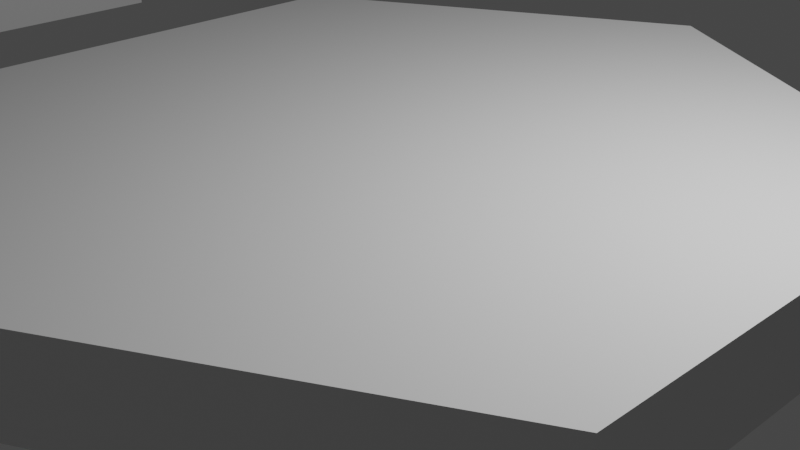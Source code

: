# Source: base_game.blend  (saved by Blender 3.6.13; exported with 4.5.12 LTS)
import bpy
from mathutils import Matrix  # noqa: F401  (used for matrix-valued properties, if any)

bpy.ops.wm.read_factory_settings(use_empty=True)
scene = bpy.context.scene
scene.name = 'Scene'

# ---- collections
col_collection = bpy.data.collections.new('Collection'); scene.collection.children.link(col_collection)

# ---- world
world_world = bpy.data.worlds.new('World'); scene.world = world_world
world_world.use_nodes = True; world_world.node_tree.nodes.clear()
_N = world_world.node_tree.nodes; _L = world_world.node_tree.links
n0 = _N.new('ShaderNodeOutputWorld'); n0.name = 'World Output'; n0.location = (300, 300)
n1 = _N.new('ShaderNodeBackground'); n1.name = 'Background'; n1.location = (10, 300)
n1.inputs[0].default_value = (0.05088, 0.05088, 0.05088, 1.0)
_L.new(n1.outputs[0], n0.inputs[0])
n0.is_active_output = True
world_world.color = (0.05088, 0.05088, 0.05088)
world_world.use_sun_shadow = False
world_world.sun_shadow_jitter_overblur = 0.0

# ---- cameras
cam_camera = bpy.data.cameras.new('Camera')
cam_camera.clip_end = 100.0
cam_camera.ortho_scale = 7.314

# ---- lights
light_light = bpy.data.lights.new('Light', 'POINT')
light_light.transmission_factor = 0.0
light_light.energy = 1000.0
light_light.shadow_soft_size = 0.1
light_light.shadow_maximum_resolution = 0.006
light_light.use_absolute_resolution = True

# ---- meshes
me_circle_001 = bpy.data.meshes.new('Circle.001')
me_circle_001.from_pydata([(0.0, 5.0, 0.0), (-4.33, 2.5, 0.0), (-4.33, -2.5, 0.0), (0.0, -5.0, 0.0), (4.33, -2.5, 0.0), (4.33, 2.5, 0.0), (0.0, 5.0, 1.0), (-4.33, 2.5, 1.0), (-4.33, -2.5, 1.0), (0.0, -5.0, 1.0), (4.33, -2.5, 1.0), (4.33, 2.5, 1.0)], [], [(1, 0, 5, 4, 3, 2), (7, 8, 9, 10, 11, 6), (5, 0, 6, 11), (3, 4, 10, 9), (1, 2, 8, 7), (4, 5, 11, 10), (2, 3, 9, 8), (0, 1, 7, 6)])
_uv = me_circle_001.uv_layers.new(name='UVMap')
_uv.uv.foreach_set('vector', [0.0, 0.0, 0.0, 0.0, 0.0, 0.0, 0.0, 0.0, 0.0, 0.0, 0.0, 0.0, 0.0, 0.0, 0.0, 0.0, 0.0, 0.0, 0.0, 0.0, 0.0, 0.0, 0.0, 0.0, 0.0, 0.0, 0.0, 0.0, 0.0, 0.0, 0.0, 0.0, 0.0, 0.0, 0.0, 0.0, 0.0, 0.0, 0.0, 0.0, 0.0, 0.0, 0.0, 0.0, 0.0, 0.0, 0.0, 0.0, 0.0, 0.0, 0.0, 0.0, 0.0, 0.0, 0.0, 0.0, 0.0, 0.0, 0.0, 0.0, 0.0, 0.0, 0.0, 0.0, 0.0, 0.0, 0.0, 0.0, 0.0, 0.0, 0.0, 0.0])
me_circle_001.update()
me_circle_002 = bpy.data.meshes.new('Circle.002')
me_circle_002.from_pydata([(0.0, 5.0, 0.0), (-4.33, 2.5, 0.0), (-4.33, -2.5, 0.0), (0.0, -5.0, 0.0), (4.33, -2.5, 0.0), (4.33, 2.5, 0.0), (0.0, 5.0, 1.0), (-4.33, 2.5, 1.0), (-4.33, -2.5, 1.0), (0.0, -5.0, 1.0), (4.33, -2.5, 1.0), (4.33, 2.5, 1.0)], [], [(1, 0, 5, 4, 3, 2), (7, 8, 9, 10, 11, 6), (5, 0, 6, 11), (3, 4, 10, 9), (1, 2, 8, 7), (4, 5, 11, 10), (2, 3, 9, 8), (0, 1, 7, 6)])
_uv = me_circle_002.uv_layers.new(name='UVMap')
_uv.uv.foreach_set('vector', [0.0, 0.0, 0.0, 0.0, 0.0, 0.0, 0.0, 0.0, 0.0, 0.0, 0.0, 0.0, 0.0, 0.0, 0.0, 0.0, 0.0, 0.0, 0.0, 0.0, 0.0, 0.0, 0.0, 0.0, 0.0, 0.0, 0.0, 0.0, 0.0, 0.0, 0.0, 0.0, 0.0, 0.0, 0.0, 0.0, 0.0, 0.0, 0.0, 0.0, 0.0, 0.0, 0.0, 0.0, 0.0, 0.0, 0.0, 0.0, 0.0, 0.0, 0.0, 0.0, 0.0, 0.0, 0.0, 0.0, 0.0, 0.0, 0.0, 0.0, 0.0, 0.0, 0.0, 0.0, 0.0, 0.0, 0.0, 0.0, 0.0, 0.0, 0.0, 0.0])
me_circle_002.update()
me_circle_003 = bpy.data.meshes.new('Circle.003')
me_circle_003.from_pydata([(0.0, 5.0, 0.0), (-4.33, 2.5, 0.0), (-4.33, -2.5, 0.0), (0.0, -5.0, 0.0), (4.33, -2.5, 0.0), (4.33, 2.5, 0.0), (0.0, 5.0, 1.0), (-4.33, 2.5, 1.0), (-4.33, -2.5, 1.0), (0.0, -5.0, 1.0), (4.33, -2.5, 1.0), (4.33, 2.5, 1.0)], [], [(1, 0, 5, 4, 3, 2), (7, 8, 9, 10, 11, 6), (5, 0, 6, 11), (3, 4, 10, 9), (1, 2, 8, 7), (4, 5, 11, 10), (2, 3, 9, 8), (0, 1, 7, 6)])
_uv = me_circle_003.uv_layers.new(name='UVMap')
_uv.uv.foreach_set('vector', [0.0, 0.0, 0.0, 0.0, 0.0, 0.0, 0.0, 0.0, 0.0, 0.0, 0.0, 0.0, 0.0, 0.0, 0.0, 0.0, 0.0, 0.0, 0.0, 0.0, 0.0, 0.0, 0.0, 0.0, 0.0, 0.0, 0.0, 0.0, 0.0, 0.0, 0.0, 0.0, 0.0, 0.0, 0.0, 0.0, 0.0, 0.0, 0.0, 0.0, 0.0, 0.0, 0.0, 0.0, 0.0, 0.0, 0.0, 0.0, 0.0, 0.0, 0.0, 0.0, 0.0, 0.0, 0.0, 0.0, 0.0, 0.0, 0.0, 0.0, 0.0, 0.0, 0.0, 0.0, 0.0, 0.0, 0.0, 0.0, 0.0, 0.0, 0.0, 0.0])
me_circle_003.update()
me_cube_001 = bpy.data.meshes.new('Cube.001')
me_cube_001.from_pydata([(-1.24, -0.25, -0.25), (-1.24, -0.25, 0.25), (-1.24, 0.25, -0.25), (-1.24, 0.25, 0.25), (1.24, -0.25, -0.25), (1.24, -0.25, 0.25), (1.24, 0.25, -0.25), (1.24, 0.25, 0.25)], [], [(0, 1, 3, 2), (2, 3, 7, 6), (6, 7, 5, 4), (4, 5, 1, 0), (2, 6, 4, 0), (7, 3, 1, 5)])
_uv = me_cube_001.uv_layers.new(name='UVMap')
_uv.uv.foreach_set('vector', [0.375, 0.0, 0.625, 0.0, 0.625, 0.25, 0.375, 0.25, 0.375, 0.25, 0.625, 0.25, 0.625, 0.5, 0.375, 0.5, 0.375, 0.5, 0.625, 0.5, 0.625, 0.75, 0.375, 0.75, 0.375, 0.75, 0.625, 0.75, 0.625, 1.0, 0.375, 1.0, 0.125, 0.5, 0.375, 0.5, 0.375, 0.75, 0.125, 0.75, 0.625, 0.5, 0.875, 0.5, 0.875, 0.75, 0.625, 0.75])
me_cube_001.update()
me_cylinder = bpy.data.meshes.new('Cylinder')
me_cylinder.from_pydata([(-1.211e-08, 1.0, -0.2632), (-1.211e-08, 1.0, 0.2632), (0.1951, 0.9808, -0.2632), (0.1951, 0.9808, 0.2632), (0.3827, 0.9239, -0.2632), (0.3827, 0.9239, 0.2632), (0.5556, 0.8315, -0.2632), (0.5556, 0.8315, 0.2632), (0.7071, 0.7071, -0.2632), (0.7071, 0.7071, 0.2632), (0.8315, 0.5556, -0.2632), (0.8315, 0.5556, 0.2632), (0.9239, 0.3827, -0.2632), (0.9239, 0.3827, 0.2632), (0.9808, 0.1951, -0.2632), (0.9808, 0.1951, 0.2632), (1.0, -1.863e-09, -0.2632), (1.0, -1.863e-09, 0.2632), (0.9808, -0.1951, -0.2632), (0.9808, -0.1951, 0.2632), (0.9239, -0.3827, -0.2632), (0.9239, -0.3827, 0.2632), (0.8315, -0.5556, -0.2632), (0.8315, -0.5556, 0.2632), (0.7071, -0.7071, -0.2632), (0.7071, -0.7071, 0.2632), (0.5556, -0.8315, -0.2632), (0.5556, -0.8315, 0.2632), (0.3827, -0.9239, -0.2632), (0.3827, -0.9239, 0.2632), (0.1951, -0.9808, -0.2632), (0.1951, -0.9808, 0.2632), (-1.211e-08, -1.0, -0.2632), (-1.211e-08, -1.0, 0.2632), (-0.1951, -0.9808, -0.2632), (-0.1951, -0.9808, 0.2632), (-0.3827, -0.9239, -0.2632), (-0.3827, -0.9239, 0.2632), (-0.5556, -0.8315, -0.2632), (-0.5556, -0.8315, 0.2632), (-0.7071, -0.7071, -0.2632), (-0.7071, -0.7071, 0.2632), (-0.8315, -0.5556, -0.2632), (-0.8315, -0.5556, 0.2632), (-0.9239, -0.3827, -0.2632), (-0.9239, -0.3827, 0.2632), (-0.9808, -0.1951, -0.2632), (-0.9808, -0.1951, 0.2632), (-1.0, -1.863e-09, -0.2632), (-1.0, -1.863e-09, 0.2632), (-0.9808, 0.1951, -0.2632), (-0.9808, 0.1951, 0.2632), (-0.9239, 0.3827, -0.2632), (-0.9239, 0.3827, 0.2632), (-0.8315, 0.5556, -0.2632), (-0.8315, 0.5556, 0.2632), (-0.7071, 0.7071, -0.2632), (-0.7071, 0.7071, 0.2632), (-0.5556, 0.8315, -0.2632), (-0.5556, 0.8315, 0.2632), (-0.3827, 0.9239, -0.2632), (-0.3827, 0.9239, 0.2632), (-0.1951, 0.9808, -0.2632), (-0.1951, 0.9808, 0.2632)], [], [(0, 1, 3, 2), (2, 3, 5, 4), (4, 5, 7, 6), (6, 7, 9, 8), (8, 9, 11, 10), (10, 11, 13, 12), (12, 13, 15, 14), (14, 15, 17, 16), (16, 17, 19, 18), (18, 19, 21, 20), (20, 21, 23, 22), (22, 23, 25, 24), (24, 25, 27, 26), (26, 27, 29, 28), (28, 29, 31, 30), (30, 31, 33, 32), (32, 33, 35, 34), (34, 35, 37, 36), (36, 37, 39, 38), (38, 39, 41, 40), (40, 41, 43, 42), (42, 43, 45, 44), (44, 45, 47, 46), (46, 47, 49, 48), (48, 49, 51, 50), (50, 51, 53, 52), (52, 53, 55, 54), (54, 55, 57, 56), (56, 57, 59, 58), (58, 59, 61, 60), (3, 1, 63, 61, 59, 57, 55, 53, 51, 49, 47, 45, 43, 41, 39, 37, 35, 33, 31, 29, 27, 25, 23, 21, 19, 17, 15, 13, 11, 9, 7, 5), (60, 61, 63, 62), (62, 63, 1, 0), (0, 2, 4, 6, 8, 10, 12, 14, 16, 18, 20, 22, 24, 26, 28, 30, 32, 34, 36, 38, 40, 42, 44, 46, 48, 50, 52, 54, 56, 58, 60, 62)])
_uv = me_cylinder.uv_layers.new(name='UVMap')
_uv.uv.foreach_set('vector', [1.0, 0.5, 1.0, 1.0, 0.9688, 1.0, 0.9688, 0.5, 0.9688, 0.5, 0.9688, 1.0, 0.9375, 1.0, 0.9375, 0.5, 0.9375, 0.5, 0.9375, 1.0, 0.9062, 1.0, 0.9062, 0.5, 0.9062, 0.5, 0.9062, 1.0, 0.875, 1.0, 0.875, 0.5, 0.875, 0.5, 0.875, 1.0, 0.8438, 1.0, 0.8438, 0.5, 0.8438, 0.5, 0.8438, 1.0, 0.8125, 1.0, 0.8125, 0.5, 0.8125, 0.5, 0.8125, 1.0, 0.7812, 1.0, 0.7812, 0.5, 0.7812, 0.5, 0.7812, 1.0, 0.75, 1.0, 0.75, 0.5, 0.75, 0.5, 0.75, 1.0, 0.7188, 1.0, 0.7188, 0.5, 0.7188, 0.5, 0.7188, 1.0, 0.6875, 1.0, 0.6875, 0.5, 0.6875, 0.5, 0.6875, 1.0, 0.6562, 1.0, 0.6562, 0.5, 0.6562, 0.5, 0.6562, 1.0, 0.625, 1.0, 0.625, 0.5, 0.625, 0.5, 0.625, 1.0, 0.5938, 1.0, 0.5938, 0.5, 0.5938, 0.5, 0.5938, 1.0, 0.5625, 1.0, 0.5625, 0.5, 0.5625, 0.5, 0.5625, 1.0, 0.5312, 1.0, 0.5312, 0.5, 0.5312, 0.5, 0.5312, 1.0, 0.5, 1.0, 0.5, 0.5, 0.5, 0.5, 0.5, 1.0, 0.4688, 1.0, 0.4688, 0.5, 0.4688, 0.5, 0.4688, 1.0, 0.4375, 1.0, 0.4375, 0.5, 0.4375, 0.5, 0.4375, 1.0, 0.4062, 1.0, 0.4062, 0.5, 0.4062, 0.5, 0.4062, 1.0, 0.375, 1.0, 0.375, 0.5, 0.375, 0.5, 0.375, 1.0, 0.3438, 1.0, 0.3438, 0.5, 0.3438, 0.5, 0.3438, 1.0, 0.3125, 1.0, 0.3125, 0.5, 0.3125, 0.5, 0.3125, 1.0, 0.2812, 1.0, 0.2812, 0.5, 0.2812, 0.5, 0.2812, 1.0, 0.25, 1.0, 0.25, 0.5, 0.25, 0.5, 0.25, 1.0, 0.2188, 1.0, 0.2188, 0.5, 0.2188, 0.5, 0.2188, 1.0, 0.1875, 1.0, 0.1875, 0.5, 0.1875, 0.5, 0.1875, 1.0, 0.1562, 1.0, 0.1562, 0.5, 0.1562, 0.5, 0.1562, 1.0, 0.125, 1.0, 0.125, 0.5, 0.125, 0.5, 0.125, 1.0, 0.09375, 1.0, 0.09375, 0.5, 0.09375, 0.5, 0.09375, 1.0, 0.0625, 1.0, 0.0625, 0.5, 0.2968, 0.4854, 0.25, 0.49, 0.2032, 0.4854, 0.1582, 0.4717, 0.1167, 0.4496, 0.08029, 0.4197, 0.05045, 0.3833, 0.02827, 0.3418, 0.01461, 0.2968, 0.01, 0.25, 0.01461, 0.2032, 0.02827, 0.1582, 0.05045, 0.1167, 0.08029, 0.08029, 0.1167, 0.05045, 0.1582, 0.02827, 0.2032, 0.01461, 0.25, 0.01, 0.2968, 0.01461, 0.3418, 0.02827, 0.3833, 0.05045, 0.4197, 0.08029, 0.4496, 0.1167, 0.4717, 0.1582, 0.4854, 0.2032, 0.49, 0.25, 0.4854, 0.2968, 0.4717, 0.3418, 0.4496, 0.3833, 0.4197, 0.4197, 0.3833, 0.4496, 0.3418, 0.4717, 0.0625, 0.5, 0.0625, 1.0, 0.03125, 1.0, 0.03125, 0.5, 0.03125, 0.5, 0.03125, 1.0, 0.0, 1.0, 0.0, 0.5, 0.75, 0.49, 0.7968, 0.4854, 0.8418, 0.4717, 0.8833, 0.4496, 0.9197, 0.4197, 0.9496, 0.3833, 0.9717, 0.3418, 0.9854, 0.2968, 0.99, 0.25, 0.9854, 0.2032, 0.9717, 0.1582, 0.9496, 0.1167, 0.9197, 0.08029, 0.8833, 0.05045, 0.8418, 0.02827, 0.7968, 0.01461, 0.75, 0.01, 0.7032, 0.01461, 0.6582, 0.02827, 0.6167, 0.05045, 0.5803, 0.08029, 0.5504, 0.1167, 0.5283, 0.1582, 0.5146, 0.2032, 0.51, 0.25, 0.5146, 0.2968, 0.5283, 0.3418, 0.5504, 0.3833, 0.5803, 0.4197, 0.6167, 0.4496, 0.6582, 0.4717, 0.7032, 0.4854])
me_cylinder.update()
me_cylinder_002 = bpy.data.meshes.new('Cylinder.002')
me_cylinder_002.from_pydata([(-6.985e-09, 1.0, -0.1828), (-6.985e-09, 1.0, 1.633), (0.1951, 0.9808, -0.1828), (0.1951, 0.9808, 1.633), (0.3827, 0.9239, -0.1828), (0.3827, 0.9239, 1.633), (0.5556, 0.8315, -0.1828), (0.5556, 0.8315, 1.633), (0.7071, 0.7071, -0.1828), (0.7071, 0.7071, 1.633), (0.8315, 0.5556, -0.1828), (0.8315, 0.5556, 1.633), (0.9239, 0.3827, -0.1828), (0.9239, 0.3827, 1.633), (0.9808, 0.1951, -0.1828), (0.9808, 0.1951, 1.633), (1.0, 3.222e-07, -0.1828), (1.0, 3.222e-07, 1.633), (0.9808, -0.1951, -0.1828), (0.9808, -0.1951, 1.633), (0.9239, -0.3827, -0.1828), (0.9239, -0.3827, 1.633), (0.8315, -0.5556, -0.1828), (0.8315, -0.5556, 1.633), (0.7071, -0.7071, -0.1828), (0.7071, -0.7071, 1.633), (0.5556, -0.8315, -0.1828), (0.5556, -0.8315, 1.633), (0.3827, -0.9239, -0.1828), (0.3827, -0.9239, 1.633), (0.1951, -0.9808, -0.1828), (0.1951, -0.9808, 1.633), (-6.985e-09, -1.0, -0.1828), (-6.985e-09, -1.0, 1.633), (-0.1951, -0.9808, -0.1828), (-0.1951, -0.9808, 1.633), (-0.3827, -0.9239, -0.1828), (-0.3827, -0.9239, 1.633), (-0.5556, -0.8315, -0.1828), (-0.5556, -0.8315, 1.633), (-0.7071, -0.7071, -0.1828), (-0.7071, -0.7071, 1.633), (-0.8315, -0.5556, -0.1828), (-0.8315, -0.5556, 1.633), (-0.9239, -0.3827, -0.1828), (-0.9239, -0.3827, 1.633), (-0.9808, -0.1951, -0.1828), (-0.9808, -0.1951, 1.633), (-1.0, 3.222e-07, -0.1828), (-1.0, 3.222e-07, 1.633), (-0.9808, 0.1951, -0.1828), (-0.9808, 0.1951, 1.633), (-0.9239, 0.3827, -0.1828), (-0.9239, 0.3827, 1.633), (-0.8315, 0.5556, -0.1828), (-0.8315, 0.5556, 1.633), (-0.7071, 0.7071, -0.1828), (-0.7071, 0.7071, 1.633), (-0.5556, 0.8315, -0.1828), (-0.5556, 0.8315, 1.633), (-0.3827, 0.9239, -0.1828), (-0.3827, 0.9239, 1.633), (-0.1951, 0.9808, -0.1828), (-0.1951, 0.9808, 1.633), (-2.123e-08, 2.177, -1.298), (-2.123e-08, 2.177, -0.152), (0.4247, 2.135, -1.298), (0.4247, 2.135, -0.152), (0.8331, 2.011, -1.298), (0.8331, 2.011, -0.152), (1.209, 1.81, -1.298), (1.209, 1.81, -0.152), (1.539, 1.539, -1.298), (1.539, 1.539, -0.152), (1.81, 1.209, -1.298), (1.81, 1.209, -0.152), (2.011, 0.8331, -1.298), (2.011, 0.8331, -0.152), (2.135, 0.4247, -1.298), (2.135, 0.4247, -0.152), (2.177, -1.568e-07, -1.298), (2.177, -1.568e-07, -0.152), (2.135, -0.4247, -1.298), (2.135, -0.4247, -0.152), (2.011, -0.8331, -1.298), (2.011, -0.8331, -0.152), (1.81, -1.209, -1.298), (1.81, -1.209, -0.152), (1.539, -1.539, -1.298), (1.539, -1.539, -0.152), (1.209, -1.81, -1.298), (1.209, -1.81, -0.152), (0.8331, -2.011, -1.298), (0.8331, -2.011, -0.152), (0.4247, -2.135, -1.298), (0.4247, -2.135, -0.152), (-2.123e-08, -2.177, -1.298), (-2.123e-08, -2.177, -0.152), (-0.4247, -2.135, -1.298), (-0.4247, -2.135, -0.152), (-0.8331, -2.011, -1.298), (-0.8331, -2.011, -0.152), (-1.209, -1.81, -1.298), (-1.209, -1.81, -0.152), (-1.539, -1.539, -1.298), (-1.539, -1.539, -0.152), (-1.81, -1.209, -1.298), (-1.81, -1.209, -0.152), (-2.011, -0.8331, -1.298), (-2.011, -0.8331, -0.152), (-2.135, -0.4247, -1.298), (-2.135, -0.4247, -0.152), (-2.177, -1.568e-07, -1.298), (-2.177, -1.568e-07, -0.152), (-2.135, 0.4247, -1.298), (-2.135, 0.4247, -0.152), (-2.011, 0.8331, -1.298), (-2.011, 0.8331, -0.152), (-1.81, 1.209, -1.298), (-1.81, 1.209, -0.152), (-1.539, 1.539, -1.298), (-1.539, 1.539, -0.152), (-1.209, 1.81, -1.298), (-1.209, 1.81, -0.152), (-0.8331, 2.011, -1.298), (-0.8331, 2.011, -0.152), (-0.4247, 2.135, -1.298), (-0.4247, 2.135, -0.152)], [], [(0, 1, 3, 2), (2, 3, 5, 4), (4, 5, 7, 6), (6, 7, 9, 8), (8, 9, 11, 10), (10, 11, 13, 12), (12, 13, 15, 14), (14, 15, 17, 16), (16, 17, 19, 18), (18, 19, 21, 20), (20, 21, 23, 22), (22, 23, 25, 24), (24, 25, 27, 26), (26, 27, 29, 28), (28, 29, 31, 30), (30, 31, 33, 32), (32, 33, 35, 34), (34, 35, 37, 36), (36, 37, 39, 38), (38, 39, 41, 40), (40, 41, 43, 42), (42, 43, 45, 44), (44, 45, 47, 46), (46, 47, 49, 48), (48, 49, 51, 50), (50, 51, 53, 52), (52, 53, 55, 54), (54, 55, 57, 56), (56, 57, 59, 58), (58, 59, 61, 60), (3, 1, 63, 61, 59, 57, 55, 53, 51, 49, 47, 45, 43, 41, 39, 37, 35, 33, 31, 29, 27, 25, 23, 21, 19, 17, 15, 13, 11, 9, 7, 5), (60, 61, 63, 62), (62, 63, 1, 0), (0, 2, 4, 6, 8, 10, 12, 14, 16, 18, 20, 22, 24, 26, 28, 30, 32, 34, 36, 38, 40, 42, 44, 46, 48, 50, 52, 54, 56, 58, 60, 62), (64, 65, 67, 66), (66, 67, 69, 68), (68, 69, 71, 70), (70, 71, 73, 72), (72, 73, 75, 74), (74, 75, 77, 76), (76, 77, 79, 78), (78, 79, 81, 80), (80, 81, 83, 82), (82, 83, 85, 84), (84, 85, 87, 86), (86, 87, 89, 88), (88, 89, 91, 90), (90, 91, 93, 92), (92, 93, 95, 94), (94, 95, 97, 96), (96, 97, 99, 98), (98, 99, 101, 100), (100, 101, 103, 102), (102, 103, 105, 104), (104, 105, 107, 106), (106, 107, 109, 108), (108, 109, 111, 110), (110, 111, 113, 112), (112, 113, 115, 114), (114, 115, 117, 116), (116, 117, 119, 118), (118, 119, 121, 120), (120, 121, 123, 122), (122, 123, 125, 124), (67, 65, 127, 125, 123, 121, 119, 117, 115, 113, 111, 109, 107, 105, 103, 101, 99, 97, 95, 93, 91, 89, 87, 85, 83, 81, 79, 77, 75, 73, 71, 69), (124, 125, 127, 126), (126, 127, 65, 64), (64, 66, 68, 70, 72, 74, 76, 78, 80, 82, 84, 86, 88, 90, 92, 94, 96, 98, 100, 102, 104, 106, 108, 110, 112, 114, 116, 118, 120, 122, 124, 126)])
_uv = me_cylinder_002.uv_layers.new(name='UVMap')
_uv.uv.foreach_set('vector', [1.0, 0.5, 1.0, 1.0, 0.9688, 1.0, 0.9688, 0.5, 0.9688, 0.5, 0.9688, 1.0, 0.9375, 1.0, 0.9375, 0.5, 0.9375, 0.5, 0.9375, 1.0, 0.9062, 1.0, 0.9062, 0.5, 0.9062, 0.5, 0.9062, 1.0, 0.875, 1.0, 0.875, 0.5, 0.875, 0.5, 0.875, 1.0, 0.8438, 1.0, 0.8438, 0.5, 0.8438, 0.5, 0.8438, 1.0, 0.8125, 1.0, 0.8125, 0.5, 0.8125, 0.5, 0.8125, 1.0, 0.7812, 1.0, 0.7812, 0.5, 0.7812, 0.5, 0.7812, 1.0, 0.75, 1.0, 0.75, 0.5, 0.75, 0.5, 0.75, 1.0, 0.7188, 1.0, 0.7188, 0.5, 0.7188, 0.5, 0.7188, 1.0, 0.6875, 1.0, 0.6875, 0.5, 0.6875, 0.5, 0.6875, 1.0, 0.6562, 1.0, 0.6562, 0.5, 0.6562, 0.5, 0.6562, 1.0, 0.625, 1.0, 0.625, 0.5, 0.625, 0.5, 0.625, 1.0, 0.5938, 1.0, 0.5938, 0.5, 0.5938, 0.5, 0.5938, 1.0, 0.5625, 1.0, 0.5625, 0.5, 0.5625, 0.5, 0.5625, 1.0, 0.5312, 1.0, 0.5312, 0.5, 0.5312, 0.5, 0.5312, 1.0, 0.5, 1.0, 0.5, 0.5, 0.5, 0.5, 0.5, 1.0, 0.4688, 1.0, 0.4688, 0.5, 0.4688, 0.5, 0.4688, 1.0, 0.4375, 1.0, 0.4375, 0.5, 0.4375, 0.5, 0.4375, 1.0, 0.4062, 1.0, 0.4062, 0.5, 0.4062, 0.5, 0.4062, 1.0, 0.375, 1.0, 0.375, 0.5, 0.375, 0.5, 0.375, 1.0, 0.3438, 1.0, 0.3438, 0.5, 0.3438, 0.5, 0.3438, 1.0, 0.3125, 1.0, 0.3125, 0.5, 0.3125, 0.5, 0.3125, 1.0, 0.2812, 1.0, 0.2812, 0.5, 0.2812, 0.5, 0.2812, 1.0, 0.25, 1.0, 0.25, 0.5, 0.25, 0.5, 0.25, 1.0, 0.2188, 1.0, 0.2188, 0.5, 0.2188, 0.5, 0.2188, 1.0, 0.1875, 1.0, 0.1875, 0.5, 0.1875, 0.5, 0.1875, 1.0, 0.1562, 1.0, 0.1562, 0.5, 0.1562, 0.5, 0.1562, 1.0, 0.125, 1.0, 0.125, 0.5, 0.125, 0.5, 0.125, 1.0, 0.09375, 1.0, 0.09375, 0.5, 0.09375, 0.5, 0.09375, 1.0, 0.0625, 1.0, 0.0625, 0.5, 0.2968, 0.4854, 0.25, 0.49, 0.2032, 0.4854, 0.1582, 0.4717, 0.1167, 0.4496, 0.08029, 0.4197, 0.05045, 0.3833, 0.02827, 0.3418, 0.01461, 0.2968, 0.01, 0.25, 0.01461, 0.2032, 0.02827, 0.1582, 0.05045, 0.1167, 0.08029, 0.08029, 0.1167, 0.05045, 0.1582, 0.02827, 0.2032, 0.01461, 0.25, 0.01, 0.2968, 0.01461, 0.3418, 0.02827, 0.3833, 0.05045, 0.4197, 0.08029, 0.4496, 0.1167, 0.4717, 0.1582, 0.4854, 0.2032, 0.49, 0.25, 0.4854, 0.2968, 0.4717, 0.3418, 0.4496, 0.3833, 0.4197, 0.4197, 0.3833, 0.4496, 0.3418, 0.4717, 0.0625, 0.5, 0.0625, 1.0, 0.03125, 1.0, 0.03125, 0.5, 0.03125, 0.5, 0.03125, 1.0, 0.0, 1.0, 0.0, 0.5, 0.75, 0.49, 0.7968, 0.4854, 0.8418, 0.4717, 0.8833, 0.4496, 0.9197, 0.4197, 0.9496, 0.3833, 0.9717, 0.3418, 0.9854, 0.2968, 0.99, 0.25, 0.9854, 0.2032, 0.9717, 0.1582, 0.9496, 0.1167, 0.9197, 0.08029, 0.8833, 0.05045, 0.8418, 0.02827, 0.7968, 0.01461, 0.75, 0.01, 0.7032, 0.01461, 0.6582, 0.02827, 0.6167, 0.05045, 0.5803, 0.08029, 0.5504, 0.1167, 0.5283, 0.1582, 0.5146, 0.2032, 0.51, 0.25, 0.5146, 0.2968, 0.5283, 0.3418, 0.5504, 0.3833, 0.5803, 0.4197, 0.6167, 0.4496, 0.6582, 0.4717, 0.7032, 0.4854, 1.0, 0.5, 1.0, 1.0, 0.9688, 1.0, 0.9688, 0.5, 0.9688, 0.5, 0.9688, 1.0, 0.9375, 1.0, 0.9375, 0.5, 0.9375, 0.5, 0.9375, 1.0, 0.9062, 1.0, 0.9062, 0.5, 0.9062, 0.5, 0.9062, 1.0, 0.875, 1.0, 0.875, 0.5, 0.875, 0.5, 0.875, 1.0, 0.8438, 1.0, 0.8438, 0.5, 0.8438, 0.5, 0.8438, 1.0, 0.8125, 1.0, 0.8125, 0.5, 0.8125, 0.5, 0.8125, 1.0, 0.7812, 1.0, 0.7812, 0.5, 0.7812, 0.5, 0.7812, 1.0, 0.75, 1.0, 0.75, 0.5, 0.75, 0.5, 0.75, 1.0, 0.7188, 1.0, 0.7188, 0.5, 0.7188, 0.5, 0.7188, 1.0, 0.6875, 1.0, 0.6875, 0.5, 0.6875, 0.5, 0.6875, 1.0, 0.6562, 1.0, 0.6562, 0.5, 0.6562, 0.5, 0.6562, 1.0, 0.625, 1.0, 0.625, 0.5, 0.625, 0.5, 0.625, 1.0, 0.5938, 1.0, 0.5938, 0.5, 0.5938, 0.5, 0.5938, 1.0, 0.5625, 1.0, 0.5625, 0.5, 0.5625, 0.5, 0.5625, 1.0, 0.5312, 1.0, 0.5312, 0.5, 0.5312, 0.5, 0.5312, 1.0, 0.5, 1.0, 0.5, 0.5, 0.5, 0.5, 0.5, 1.0, 0.4688, 1.0, 0.4688, 0.5, 0.4688, 0.5, 0.4688, 1.0, 0.4375, 1.0, 0.4375, 0.5, 0.4375, 0.5, 0.4375, 1.0, 0.4062, 1.0, 0.4062, 0.5, 0.4062, 0.5, 0.4062, 1.0, 0.375, 1.0, 0.375, 0.5, 0.375, 0.5, 0.375, 1.0, 0.3438, 1.0, 0.3438, 0.5, 0.3438, 0.5, 0.3438, 1.0, 0.3125, 1.0, 0.3125, 0.5, 0.3125, 0.5, 0.3125, 1.0, 0.2812, 1.0, 0.2812, 0.5, 0.2812, 0.5, 0.2812, 1.0, 0.25, 1.0, 0.25, 0.5, 0.25, 0.5, 0.25, 1.0, 0.2188, 1.0, 0.2188, 0.5, 0.2188, 0.5, 0.2188, 1.0, 0.1875, 1.0, 0.1875, 0.5, 0.1875, 0.5, 0.1875, 1.0, 0.1562, 1.0, 0.1562, 0.5, 0.1562, 0.5, 0.1562, 1.0, 0.125, 1.0, 0.125, 0.5, 0.125, 0.5, 0.125, 1.0, 0.09375, 1.0, 0.09375, 0.5, 0.09375, 0.5, 0.09375, 1.0, 0.0625, 1.0, 0.0625, 0.5, 0.2968, 0.4854, 0.25, 0.49, 0.2032, 0.4854, 0.1582, 0.4717, 0.1167, 0.4496, 0.08029, 0.4197, 0.05045, 0.3833, 0.02827, 0.3418, 0.01461, 0.2968, 0.01, 0.25, 0.01461, 0.2032, 0.02827, 0.1582, 0.05045, 0.1167, 0.08029, 0.08029, 0.1167, 0.05045, 0.1582, 0.02827, 0.2032, 0.01461, 0.25, 0.01, 0.2968, 0.01461, 0.3418, 0.02827, 0.3833, 0.05045, 0.4197, 0.08029, 0.4496, 0.1167, 0.4717, 0.1582, 0.4854, 0.2032, 0.49, 0.25, 0.4854, 0.2968, 0.4717, 0.3418, 0.4496, 0.3833, 0.4197, 0.4197, 0.3833, 0.4496, 0.3418, 0.4717, 0.0625, 0.5, 0.0625, 1.0, 0.03125, 1.0, 0.03125, 0.5, 0.03125, 0.5, 0.03125, 1.0, 0.0, 1.0, 0.0, 0.5, 0.75, 0.49, 0.7968, 0.4854, 0.8418, 0.4717, 0.8833, 0.4496, 0.9197, 0.4197, 0.9496, 0.3833, 0.9717, 0.3418, 0.9854, 0.2968, 0.99, 0.25, 0.9854, 0.2032, 0.9717, 0.1582, 0.9496, 0.1167, 0.9197, 0.08029, 0.8833, 0.05045, 0.8418, 0.02827, 0.7968, 0.01461, 0.75, 0.01, 0.7032, 0.01461, 0.6582, 0.02827, 0.6167, 0.05045, 0.5803, 0.08029, 0.5504, 0.1167, 0.5283, 0.1582, 0.5146, 0.2032, 0.51, 0.25, 0.5146, 0.2968, 0.5283, 0.3418, 0.5504, 0.3833, 0.5803, 0.4197, 0.6167, 0.4496, 0.6582, 0.4717, 0.7032, 0.4854])
me_cylinder_002.update()

# ---- objects
ob_light = bpy.data.objects.new('Light', light_light)
ob_camera = bpy.data.objects.new('Camera', cam_camera)
ob_hexagonbase = bpy.data.objects.new('HexagonBase', me_circle_001)
ob_hexagonbase_001 = bpy.data.objects.new('HexagonBase.001', me_circle_002)
ob_hexagonbase_002 = bpy.data.objects.new('HexagonBase.002', me_circle_003)
ob_roadpiece = bpy.data.objects.new('RoadPiece', me_cube_001)
ob_cylinder = bpy.data.objects.new('Cylinder', me_cylinder)
ob_cylinder_002 = bpy.data.objects.new('Cylinder.002', me_cylinder_002)

# ---- transforms, parenting, visibility, modifiers, constraints
ob_light.location = (4.076, 1.005, 5.904)
ob_light.rotation_euler = (0.6503, 0.05522, 1.866)
ob_light.lock_rotations_4d = False
ob_light.empty_display_type = 'ARROWS'
ob_light.color = (0.0, 0.0, 0.0, 0.0)
ob_light.lineart.crease_threshold = 0.0
ob_camera.location = (7.359, -6.926, 4.958)
ob_camera.rotation_euler = (1.109, 0.0, 0.8149)
ob_camera.lock_rotations_4d = False
ob_camera.empty_display_type = 'ARROWS'
ob_camera.color = (0.0, 0.0, 0.0, 0.0)
ob_camera.display_type = 'WIRE'
ob_camera.lineart.crease_threshold = 0.0
ob_hexagonbase.location = (-13.28, 0.0, 0.0)
ob_hexagonbase_001.location = (0.0, 0.0, 0.0)
ob_hexagonbase_002.location = (0.0, -18.6, 0.0)
ob_roadpiece.location = (0.0, 0.0, 0.0)
ob_cylinder.location = (0.0, 0.0, 0.0)
ob_cylinder_002.location = (0.0, 0.0, 0.0)
ob_cylinder_002.scale = (0.4594, 0.4594, 0.4594)

# ---- collection membership
col_collection.objects.link(ob_light)
col_collection.objects.link(ob_camera)
col_collection.objects.link(ob_hexagonbase)
col_collection.objects.link(ob_hexagonbase_001)
col_collection.objects.link(ob_hexagonbase_002)
col_collection.objects.link(ob_roadpiece)
col_collection.objects.link(ob_cylinder)
col_collection.objects.link(ob_cylinder_002)

# ---- scene / render settings (as saved in the file)
scene.camera = ob_camera
scene.frame_start = 1; scene.frame_end = 250; scene.frame_set(3)
scene.render.engine = 'BLENDER_EEVEE_NEXT'
scene.cycles.sampling_pattern = 'TABULATED_SOBOL'
scene.view_settings.view_transform = 'Filmic'
bpy.context.view_layer.update()

